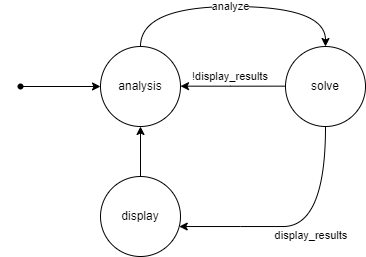

The diagram above was exported from draw.io. Its source (the exported page's mxGraphModel, read from the mxfile embedded in the PNG):
<mxGraphModel dx="1422" dy="749" grid="1" gridSize="10" guides="1" tooltips="1" connect="1" arrows="1" fold="1" page="1" pageScale="1" pageWidth="850" pageHeight="1100" math="0" shadow="0">
  <root>
    <mxCell id="0" />
    <mxCell id="1" parent="0" />
    <mxCell id="Rz5v-w--rKaRvhcgZUUg-21" style="edgeStyle=orthogonalEdgeStyle;rounded=0;orthogonalLoop=1;jettySize=auto;html=1;curved=1;" edge="1" parent="1" source="Rz5v-w--rKaRvhcgZUUg-3" target="Rz5v-w--rKaRvhcgZUUg-16">
      <mxGeometry relative="1" as="geometry">
        <Array as="points">
          <mxPoint x="190" y="90" />
          <mxPoint x="375" y="90" />
        </Array>
      </mxGeometry>
    </mxCell>
    <mxCell id="Rz5v-w--rKaRvhcgZUUg-23" value="analyze" style="edgeLabel;html=1;align=center;verticalAlign=middle;resizable=0;points=[];" vertex="1" connectable="0" parent="Rz5v-w--rKaRvhcgZUUg-21">
      <mxGeometry x="0.07" y="-2" relative="1" as="geometry">
        <mxPoint x="-12" y="-2" as="offset" />
      </mxGeometry>
    </mxCell>
    <mxCell id="Rz5v-w--rKaRvhcgZUUg-3" value="analysis" style="ellipse;whiteSpace=wrap;html=1;aspect=fixed;" vertex="1" parent="1">
      <mxGeometry x="150" y="130" width="80" height="80" as="geometry" />
    </mxCell>
    <mxCell id="Rz5v-w--rKaRvhcgZUUg-4" value="" style="edgeStyle=orthogonalEdgeStyle;rounded=0;orthogonalLoop=1;jettySize=auto;html=1;" edge="1" parent="1" source="Rz5v-w--rKaRvhcgZUUg-5" target="Rz5v-w--rKaRvhcgZUUg-3">
      <mxGeometry relative="1" as="geometry" />
    </mxCell>
    <mxCell id="Rz5v-w--rKaRvhcgZUUg-5" value="" style="shape=waypoint;sketch=0;fillStyle=solid;size=6;pointerEvents=1;points=[];fillColor=none;resizable=0;rotatable=0;perimeter=centerPerimeter;snapToPoint=1;" vertex="1" parent="1">
      <mxGeometry x="50" y="150" width="40" height="40" as="geometry" />
    </mxCell>
    <mxCell id="Rz5v-w--rKaRvhcgZUUg-14" value="" style="edgeStyle=orthogonalEdgeStyle;curved=1;rounded=0;orthogonalLoop=1;jettySize=auto;html=1;startArrow=none;startFill=0;endArrow=classic;endFill=1;" edge="1" parent="1" source="Rz5v-w--rKaRvhcgZUUg-16" target="Rz5v-w--rKaRvhcgZUUg-17">
      <mxGeometry relative="1" as="geometry">
        <Array as="points">
          <mxPoint x="290" y="310" />
          <mxPoint x="290" y="310" />
        </Array>
      </mxGeometry>
    </mxCell>
    <mxCell id="Rz5v-w--rKaRvhcgZUUg-15" value="display_results&amp;nbsp;" style="edgeLabel;html=1;align=center;verticalAlign=middle;resizable=0;points=[];" vertex="1" connectable="0" parent="Rz5v-w--rKaRvhcgZUUg-14">
      <mxGeometry x="-0.2" relative="1" as="geometry">
        <mxPoint x="-13" y="10" as="offset" />
      </mxGeometry>
    </mxCell>
    <mxCell id="Rz5v-w--rKaRvhcgZUUg-16" value="solve" style="ellipse;whiteSpace=wrap;html=1;aspect=fixed;" vertex="1" parent="1">
      <mxGeometry x="335" y="130" width="80" height="80" as="geometry" />
    </mxCell>
    <mxCell id="Rz5v-w--rKaRvhcgZUUg-17" value="display" style="ellipse;whiteSpace=wrap;html=1;aspect=fixed;" vertex="1" parent="1">
      <mxGeometry x="150" y="260" width="80" height="80" as="geometry" />
    </mxCell>
    <mxCell id="Rz5v-w--rKaRvhcgZUUg-18" value="" style="edgeStyle=orthogonalEdgeStyle;rounded=0;orthogonalLoop=1;jettySize=auto;html=1;curved=1;" edge="1" parent="1">
      <mxGeometry relative="1" as="geometry">
        <mxPoint x="335.00001486326073" y="169.6544827586207" as="sourcePoint" />
        <mxPoint x="229.9999851367395" y="169.6544827586207" as="targetPoint" />
        <Array as="points">
          <mxPoint x="280" y="169.62" />
          <mxPoint x="280" y="169.62" />
        </Array>
      </mxGeometry>
    </mxCell>
    <mxCell id="Rz5v-w--rKaRvhcgZUUg-19" value="!display_results&amp;nbsp;" style="edgeLabel;html=1;align=center;verticalAlign=middle;resizable=0;points=[];" vertex="1" connectable="0" parent="Rz5v-w--rKaRvhcgZUUg-18">
      <mxGeometry x="-0.1276" y="-2" relative="1" as="geometry">
        <mxPoint x="-9" y="-8" as="offset" />
      </mxGeometry>
    </mxCell>
    <mxCell id="Rz5v-w--rKaRvhcgZUUg-20" value="" style="edgeStyle=orthogonalEdgeStyle;curved=1;rounded=0;orthogonalLoop=1;jettySize=auto;html=1;startArrow=none;startFill=0;endArrow=classic;endFill=1;" edge="1" parent="1" source="Rz5v-w--rKaRvhcgZUUg-17" target="Rz5v-w--rKaRvhcgZUUg-3">
      <mxGeometry relative="1" as="geometry">
        <mxPoint x="346.2701665379259" y="320" as="sourcePoint" />
        <mxPoint x="238.7298334620741" y="320" as="targetPoint" />
        <Array as="points" />
      </mxGeometry>
    </mxCell>
  </root>
</mxGraphModel>